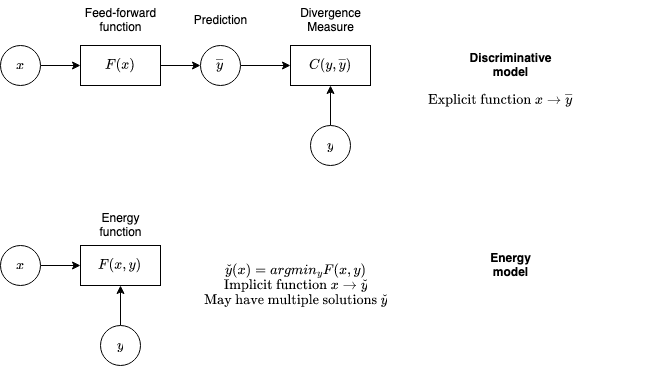

The diagram above was exported from draw.io. Its source (the exported page's mxGraphModel, read from the mxfile embedded in the PNG):
<mxGraphModel dx="702" dy="1442" grid="1" gridSize="10" guides="1" tooltips="1" connect="1" arrows="1" fold="1" page="1" pageScale="1" pageWidth="850" pageHeight="1100" background="#ffffff" math="1" shadow="0">
  <root>
    <mxCell id="0" />
    <mxCell id="1" parent="0" />
    <mxCell id="9B1MhmhN49KIz4R2Y8kk-6" style="edgeStyle=orthogonalEdgeStyle;rounded=0;orthogonalLoop=1;jettySize=auto;html=1;exitX=1;exitY=0.5;exitDx=0;exitDy=0;entryX=0;entryY=0.5;entryDx=0;entryDy=0;" parent="1" source="9B1MhmhN49KIz4R2Y8kk-1" target="9B1MhmhN49KIz4R2Y8kk-3" edge="1">
      <mxGeometry relative="1" as="geometry" />
    </mxCell>
    <mxCell id="9B1MhmhN49KIz4R2Y8kk-1" value="$$x$$" style="ellipse;whiteSpace=wrap;html=1;aspect=fixed;" parent="1" vertex="1">
      <mxGeometry x="80" y="40" width="40" height="40" as="geometry" />
    </mxCell>
    <mxCell id="9B1MhmhN49KIz4R2Y8kk-7" style="edgeStyle=orthogonalEdgeStyle;rounded=0;orthogonalLoop=1;jettySize=auto;html=1;exitX=1;exitY=0.5;exitDx=0;exitDy=0;entryX=0;entryY=0.5;entryDx=0;entryDy=0;" parent="1" source="9B1MhmhN49KIz4R2Y8kk-3" target="9B1MhmhN49KIz4R2Y8kk-5" edge="1">
      <mxGeometry relative="1" as="geometry" />
    </mxCell>
    <mxCell id="9B1MhmhN49KIz4R2Y8kk-3" value="$$F(x)$$" style="rounded=0;whiteSpace=wrap;html=1;" parent="1" vertex="1">
      <mxGeometry x="160" y="40" width="80" height="40" as="geometry" />
    </mxCell>
    <mxCell id="9B1MhmhN49KIz4R2Y8kk-4" style="edgeStyle=orthogonalEdgeStyle;rounded=0;orthogonalLoop=1;jettySize=auto;html=1;exitX=0.5;exitY=1;exitDx=0;exitDy=0;" parent="1" source="9B1MhmhN49KIz4R2Y8kk-3" target="9B1MhmhN49KIz4R2Y8kk-3" edge="1">
      <mxGeometry relative="1" as="geometry" />
    </mxCell>
    <mxCell id="9B1MhmhN49KIz4R2Y8kk-11" style="edgeStyle=orthogonalEdgeStyle;rounded=0;orthogonalLoop=1;jettySize=auto;html=1;exitX=1;exitY=0.5;exitDx=0;exitDy=0;entryX=0;entryY=0.5;entryDx=0;entryDy=0;" parent="1" source="9B1MhmhN49KIz4R2Y8kk-5" target="9B1MhmhN49KIz4R2Y8kk-10" edge="1">
      <mxGeometry relative="1" as="geometry" />
    </mxCell>
    <mxCell id="9B1MhmhN49KIz4R2Y8kk-5" value="$$\overline{y}$$" style="ellipse;whiteSpace=wrap;html=1;aspect=fixed;" parent="1" vertex="1">
      <mxGeometry x="280" y="40" width="40" height="40" as="geometry" />
    </mxCell>
    <mxCell id="9B1MhmhN49KIz4R2Y8kk-9" style="edgeStyle=orthogonalEdgeStyle;rounded=0;orthogonalLoop=1;jettySize=auto;html=1;exitX=0.5;exitY=0;exitDx=0;exitDy=0;entryX=0.5;entryY=1;entryDx=0;entryDy=0;" parent="1" source="9B1MhmhN49KIz4R2Y8kk-8" target="9B1MhmhN49KIz4R2Y8kk-10" edge="1">
      <mxGeometry relative="1" as="geometry" />
    </mxCell>
    <mxCell id="9B1MhmhN49KIz4R2Y8kk-8" value="&lt;div&gt;$$y$$&lt;/div&gt;" style="ellipse;whiteSpace=wrap;html=1;aspect=fixed;" parent="1" vertex="1">
      <mxGeometry x="390" y="120" width="40" height="40" as="geometry" />
    </mxCell>
    <mxCell id="9B1MhmhN49KIz4R2Y8kk-10" value="$$C(y,\overline{y})$$" style="rounded=0;whiteSpace=wrap;html=1;" parent="1" vertex="1">
      <mxGeometry x="370" y="40" width="80" height="40" as="geometry" />
    </mxCell>
    <mxCell id="9B1MhmhN49KIz4R2Y8kk-12" value="Prediction" style="text;html=1;align=center;verticalAlign=middle;resizable=0;points=[];autosize=1;strokeColor=none;fillColor=none;" parent="1" vertex="1">
      <mxGeometry x="260" width="80" height="30" as="geometry" />
    </mxCell>
    <mxCell id="9B1MhmhN49KIz4R2Y8kk-13" value="&lt;div&gt;Divergence&lt;/div&gt;&lt;div&gt;Measure&lt;/div&gt;" style="text;html=1;align=center;verticalAlign=middle;resizable=0;points=[];autosize=1;strokeColor=none;fillColor=none;" parent="1" vertex="1">
      <mxGeometry x="370" y="-5" width="80" height="40" as="geometry" />
    </mxCell>
    <mxCell id="9B1MhmhN49KIz4R2Y8kk-14" value="&lt;div&gt;Feed-forward&lt;/div&gt;&lt;div&gt;function&lt;br&gt;&lt;/div&gt;" style="text;html=1;align=center;verticalAlign=middle;resizable=0;points=[];autosize=1;strokeColor=none;fillColor=none;" parent="1" vertex="1">
      <mxGeometry x="155" y="-5" width="90" height="40" as="geometry" />
    </mxCell>
    <mxCell id="9B1MhmhN49KIz4R2Y8kk-15" style="edgeStyle=orthogonalEdgeStyle;rounded=0;orthogonalLoop=1;jettySize=auto;html=1;exitX=1;exitY=0.5;exitDx=0;exitDy=0;entryX=0;entryY=0.5;entryDx=0;entryDy=0;" parent="1" source="9B1MhmhN49KIz4R2Y8kk-16" target="9B1MhmhN49KIz4R2Y8kk-18" edge="1">
      <mxGeometry relative="1" as="geometry" />
    </mxCell>
    <mxCell id="9B1MhmhN49KIz4R2Y8kk-16" value="$$x$$" style="ellipse;whiteSpace=wrap;html=1;aspect=fixed;" parent="1" vertex="1">
      <mxGeometry x="80" y="240" width="40" height="40" as="geometry" />
    </mxCell>
    <mxCell id="9B1MhmhN49KIz4R2Y8kk-18" value="$$F(x, y)$$" style="rounded=0;whiteSpace=wrap;html=1;" parent="1" vertex="1">
      <mxGeometry x="160" y="240" width="80" height="40" as="geometry" />
    </mxCell>
    <mxCell id="9B1MhmhN49KIz4R2Y8kk-19" style="edgeStyle=orthogonalEdgeStyle;rounded=0;orthogonalLoop=1;jettySize=auto;html=1;exitX=0.5;exitY=1;exitDx=0;exitDy=0;" parent="1" source="9B1MhmhN49KIz4R2Y8kk-18" target="9B1MhmhN49KIz4R2Y8kk-18" edge="1">
      <mxGeometry relative="1" as="geometry" />
    </mxCell>
    <mxCell id="9B1MhmhN49KIz4R2Y8kk-22" style="edgeStyle=orthogonalEdgeStyle;rounded=0;orthogonalLoop=1;jettySize=auto;html=1;exitX=0.5;exitY=0;exitDx=0;exitDy=0;entryX=0.5;entryY=1;entryDx=0;entryDy=0;" parent="1" source="9B1MhmhN49KIz4R2Y8kk-23" target="9B1MhmhN49KIz4R2Y8kk-18" edge="1">
      <mxGeometry relative="1" as="geometry" />
    </mxCell>
    <mxCell id="9B1MhmhN49KIz4R2Y8kk-23" value="&lt;div&gt;$$y$$&lt;/div&gt;" style="ellipse;whiteSpace=wrap;html=1;aspect=fixed;" parent="1" vertex="1">
      <mxGeometry x="180" y="320" width="40" height="40" as="geometry" />
    </mxCell>
    <mxCell id="9B1MhmhN49KIz4R2Y8kk-25" value="&lt;div&gt;Energy&lt;/div&gt;&lt;div&gt;function&lt;br&gt;&lt;/div&gt;" style="text;html=1;align=center;verticalAlign=middle;resizable=0;points=[];autosize=1;strokeColor=none;fillColor=none;" parent="1" vertex="1">
      <mxGeometry x="165" y="200" width="70" height="40" as="geometry" />
    </mxCell>
    <mxCell id="9B1MhmhN49KIz4R2Y8kk-28" value="&lt;div&gt;&lt;b&gt;Discriminative&lt;/b&gt;&lt;/div&gt;&lt;div&gt;&lt;b&gt;model&lt;/b&gt;&lt;br&gt;&lt;/div&gt;" style="text;html=1;align=center;verticalAlign=middle;resizable=0;points=[];autosize=1;strokeColor=none;fillColor=none;" parent="1" vertex="1">
      <mxGeometry x="535" y="40" width="110" height="40" as="geometry" />
    </mxCell>
    <mxCell id="9B1MhmhN49KIz4R2Y8kk-29" value="&lt;div&gt;&lt;b&gt;Energy&lt;/b&gt;&lt;/div&gt;&lt;div&gt;&lt;b&gt;model&lt;/b&gt;&lt;br&gt;&lt;/div&gt;" style="text;html=1;align=center;verticalAlign=middle;resizable=0;points=[];autosize=1;strokeColor=none;fillColor=none;" parent="1" vertex="1">
      <mxGeometry x="560" y="240" width="60" height="40" as="geometry" />
    </mxCell>
    <mxCell id="nKUnQc1j5SnUSKOgqhO4-1" value="&lt;div&gt;&lt;div&gt;$$\check{y}(x)=argmin_y F(x,y)$$&lt;/div&gt;$$\text{Implicit function } x \rightarrow \check{y}$$&lt;/div&gt;&lt;div&gt;$$\text{May have multiple solutions } \check{y}$$&lt;br&gt;&lt;/div&gt;" style="text;html=1;align=center;verticalAlign=middle;resizable=0;points=[];autosize=1;strokeColor=none;fillColor=none;" vertex="1" parent="1">
      <mxGeometry x="230" y="250" width="290" height="60" as="geometry" />
    </mxCell>
    <mxCell id="nKUnQc1j5SnUSKOgqhO4-2" value="$$\text{Explicit function } x \rightarrow \overline{y}$$" style="text;html=1;align=center;verticalAlign=middle;resizable=0;points=[];autosize=1;strokeColor=none;fillColor=none;" vertex="1" parent="1">
      <mxGeometry x="430" y="80" width="300" height="30" as="geometry" />
    </mxCell>
  </root>
</mxGraphModel>